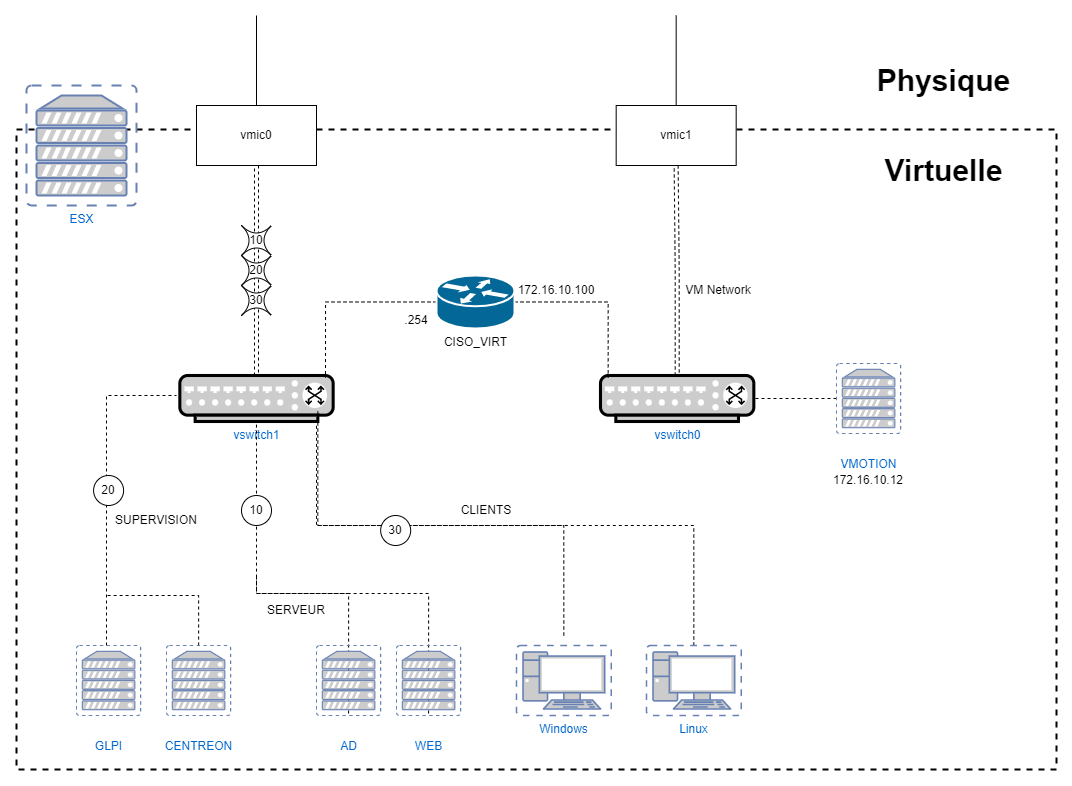

The diagram above was exported from draw.io. Its source (the exported page's mxGraphModel, read from the mxfile embedded in the PNG):
<mxGraphModel dx="1296" dy="998" grid="1" gridSize="10" guides="1" tooltips="1" connect="1" arrows="1" fold="1" page="1" pageScale="1" pageWidth="1169" pageHeight="827" math="0" shadow="0">
  <root>
    <mxCell id="0" />
    <mxCell id="1" parent="0" />
    <mxCell id="ftdR-JwbQzsTkl3JLjmJ-2" value="" style="rounded=0;whiteSpace=wrap;html=1;dashed=1;strokeWidth=2;perimeterSpacing=4;" vertex="1" parent="1">
      <mxGeometry x="70" y="114" width="1040" height="640" as="geometry" />
    </mxCell>
    <mxCell id="ftdR-JwbQzsTkl3JLjmJ-1" value="ESX" style="fontColor=#0066CC;verticalAlign=top;verticalLabelPosition=bottom;labelPosition=center;align=center;html=1;outlineConnect=0;fillColor=#CCCCCC;strokeColor=#6881B3;gradientColor=none;gradientDirection=north;strokeWidth=2;shape=mxgraph.networks.virtual_server;" vertex="1" parent="1">
      <mxGeometry x="80" y="70" width="110" height="120" as="geometry" />
    </mxCell>
    <mxCell id="ftdR-JwbQzsTkl3JLjmJ-3" value="vswitch1" style="fontColor=#0066CC;verticalAlign=top;verticalLabelPosition=bottom;labelPosition=center;align=center;html=1;outlineConnect=0;fillColor=#CCCCCC;strokeColor=default;gradientColor=none;gradientDirection=north;strokeWidth=1;shape=mxgraph.networks.switch;rounded=0;" vertex="1" parent="1">
      <mxGeometry x="233.32999999999998" y="360" width="153.33" height="46" as="geometry" />
    </mxCell>
    <mxCell id="ftdR-JwbQzsTkl3JLjmJ-5" style="edgeStyle=orthogonalEdgeStyle;rounded=0;orthogonalLoop=1;jettySize=auto;html=1;endArrow=none;endFill=0;shape=link;dashed=1;" edge="1" parent="1" source="ftdR-JwbQzsTkl3JLjmJ-4" target="ftdR-JwbQzsTkl3JLjmJ-3">
      <mxGeometry relative="1" as="geometry" />
    </mxCell>
    <mxCell id="ftdR-JwbQzsTkl3JLjmJ-10" style="edgeStyle=orthogonalEdgeStyle;rounded=0;orthogonalLoop=1;jettySize=auto;html=1;endArrow=none;endFill=0;" edge="1" parent="1" source="ftdR-JwbQzsTkl3JLjmJ-4">
      <mxGeometry relative="1" as="geometry">
        <mxPoint x="310" as="targetPoint" />
      </mxGeometry>
    </mxCell>
    <mxCell id="ftdR-JwbQzsTkl3JLjmJ-4" value="vmic0" style="rounded=0;whiteSpace=wrap;html=1;strokeColor=default;strokeWidth=1;" vertex="1" parent="1">
      <mxGeometry x="250" y="90" width="120" height="60" as="geometry" />
    </mxCell>
    <mxCell id="ftdR-JwbQzsTkl3JLjmJ-9" value="" style="group" vertex="1" connectable="0" parent="1">
      <mxGeometry x="295" y="210" width="30" height="90" as="geometry" />
    </mxCell>
    <mxCell id="ftdR-JwbQzsTkl3JLjmJ-6" value="10" style="shape=switch;whiteSpace=wrap;html=1;rounded=0;strokeColor=default;strokeWidth=1;" vertex="1" parent="ftdR-JwbQzsTkl3JLjmJ-9">
      <mxGeometry width="30" height="30" as="geometry" />
    </mxCell>
    <mxCell id="ftdR-JwbQzsTkl3JLjmJ-7" value="20" style="shape=switch;whiteSpace=wrap;html=1;rounded=0;strokeColor=default;strokeWidth=1;" vertex="1" parent="ftdR-JwbQzsTkl3JLjmJ-9">
      <mxGeometry y="30" width="30" height="30" as="geometry" />
    </mxCell>
    <mxCell id="ftdR-JwbQzsTkl3JLjmJ-8" value="30" style="shape=switch;whiteSpace=wrap;html=1;rounded=0;strokeColor=default;strokeWidth=1;" vertex="1" parent="ftdR-JwbQzsTkl3JLjmJ-9">
      <mxGeometry y="60" width="30" height="30" as="geometry" />
    </mxCell>
    <mxCell id="ftdR-JwbQzsTkl3JLjmJ-11" value="&lt;b&gt;&lt;font style=&quot;font-size: 30px;&quot;&gt;Physique&lt;/font&gt;&lt;/b&gt;" style="text;html=1;strokeColor=none;fillColor=none;align=center;verticalAlign=middle;whiteSpace=wrap;rounded=0;strokeWidth=1;" vertex="1" parent="1">
      <mxGeometry x="910" y="40" width="175" height="50" as="geometry" />
    </mxCell>
    <mxCell id="ftdR-JwbQzsTkl3JLjmJ-12" value="&lt;span style=&quot;font-size: 30px;&quot;&gt;&lt;b&gt;Virtuelle&lt;/b&gt;&lt;/span&gt;" style="text;html=1;strokeColor=none;fillColor=none;align=center;verticalAlign=middle;whiteSpace=wrap;rounded=0;strokeWidth=1;" vertex="1" parent="1">
      <mxGeometry x="910" y="130" width="175" height="50" as="geometry" />
    </mxCell>
    <mxCell id="ftdR-JwbQzsTkl3JLjmJ-22" style="edgeStyle=orthogonalEdgeStyle;rounded=0;orthogonalLoop=1;jettySize=auto;html=1;fontSize=12;endArrow=none;endFill=0;dashed=1;" edge="1" parent="1" source="ftdR-JwbQzsTkl3JLjmJ-14">
      <mxGeometry relative="1" as="geometry">
        <mxPoint x="230" y="380.0000000000001" as="targetPoint" />
        <Array as="points">
          <mxPoint x="160" y="380" />
        </Array>
      </mxGeometry>
    </mxCell>
    <mxCell id="ftdR-JwbQzsTkl3JLjmJ-14" value="&lt;font style=&quot;font-size: 12px;&quot;&gt;GLPI&lt;/font&gt;" style="fontColor=#0066CC;verticalAlign=top;verticalLabelPosition=bottom;labelPosition=center;align=center;html=1;outlineConnect=0;fillColor=#CCCCCC;strokeColor=#6881B3;gradientColor=none;gradientDirection=north;strokeWidth=2;shape=mxgraph.networks.virtual_server;rounded=0;fontSize=30;" vertex="1" parent="1">
      <mxGeometry x="130" y="630" width="64.17" height="70" as="geometry" />
    </mxCell>
    <mxCell id="ftdR-JwbQzsTkl3JLjmJ-18" style="edgeStyle=orthogonalEdgeStyle;rounded=0;orthogonalLoop=1;jettySize=auto;html=1;fontSize=12;endArrow=none;endFill=0;shape=link;dashed=1;" edge="1" parent="1" source="ftdR-JwbQzsTkl3JLjmJ-15" target="ftdR-JwbQzsTkl3JLjmJ-17">
      <mxGeometry relative="1" as="geometry" />
    </mxCell>
    <mxCell id="ftdR-JwbQzsTkl3JLjmJ-15" value="vswitch0" style="fontColor=#0066CC;verticalAlign=top;verticalLabelPosition=bottom;labelPosition=center;align=center;html=1;outlineConnect=0;fillColor=#CCCCCC;strokeColor=default;gradientColor=none;gradientDirection=north;strokeWidth=1;shape=mxgraph.networks.switch;rounded=0;" vertex="1" parent="1">
      <mxGeometry x="654" y="360" width="153.33" height="46" as="geometry" />
    </mxCell>
    <mxCell id="ftdR-JwbQzsTkl3JLjmJ-49" style="edgeStyle=orthogonalEdgeStyle;rounded=0;orthogonalLoop=1;jettySize=auto;html=1;fontSize=12;endArrow=none;endFill=0;" edge="1" parent="1" source="ftdR-JwbQzsTkl3JLjmJ-17">
      <mxGeometry relative="1" as="geometry">
        <mxPoint x="729.6700000000001" as="targetPoint" />
      </mxGeometry>
    </mxCell>
    <mxCell id="ftdR-JwbQzsTkl3JLjmJ-17" value="vmic1" style="rounded=0;whiteSpace=wrap;html=1;strokeColor=default;strokeWidth=1;" vertex="1" parent="1">
      <mxGeometry x="669.67" y="90" width="120" height="60" as="geometry" />
    </mxCell>
    <mxCell id="ftdR-JwbQzsTkl3JLjmJ-23" style="edgeStyle=orthogonalEdgeStyle;rounded=0;orthogonalLoop=1;jettySize=auto;html=1;fontSize=12;endArrow=none;endFill=0;dashed=1;" edge="1" parent="1" source="ftdR-JwbQzsTkl3JLjmJ-20">
      <mxGeometry relative="1" as="geometry">
        <mxPoint x="160" y="580" as="targetPoint" />
        <Array as="points">
          <mxPoint x="252" y="580" />
        </Array>
      </mxGeometry>
    </mxCell>
    <mxCell id="ftdR-JwbQzsTkl3JLjmJ-20" value="&lt;span style=&quot;font-size: 12px;&quot;&gt;CENTREON&lt;/span&gt;" style="fontColor=#0066CC;verticalAlign=top;verticalLabelPosition=bottom;labelPosition=center;align=center;html=1;outlineConnect=0;fillColor=#CCCCCC;strokeColor=#6881B3;gradientColor=none;gradientDirection=north;strokeWidth=2;shape=mxgraph.networks.virtual_server;rounded=0;fontSize=30;" vertex="1" parent="1">
      <mxGeometry x="220" y="630" width="64.17" height="70" as="geometry" />
    </mxCell>
    <mxCell id="ftdR-JwbQzsTkl3JLjmJ-24" value="SUPERVISION" style="text;html=1;strokeColor=none;fillColor=none;align=center;verticalAlign=middle;whiteSpace=wrap;rounded=0;strokeWidth=1;fontSize=12;" vertex="1" parent="1">
      <mxGeometry x="180" y="490" width="60" height="30" as="geometry" />
    </mxCell>
    <mxCell id="ftdR-JwbQzsTkl3JLjmJ-28" style="edgeStyle=orthogonalEdgeStyle;rounded=0;orthogonalLoop=1;jettySize=auto;html=1;entryX=0.5;entryY=1;entryDx=0;entryDy=0;entryPerimeter=0;fontSize=12;endArrow=none;endFill=0;dashed=1;" edge="1" parent="1">
      <mxGeometry relative="1" as="geometry">
        <mxPoint x="402.07407407407413" y="698" as="sourcePoint" />
        <mxPoint x="309.995" y="407" as="targetPoint" />
        <Array as="points">
          <mxPoint x="402" y="578" />
          <mxPoint x="310" y="578" />
        </Array>
      </mxGeometry>
    </mxCell>
    <mxCell id="ftdR-JwbQzsTkl3JLjmJ-26" value="&lt;span style=&quot;font-size: 12px;&quot;&gt;AD&lt;/span&gt;" style="fontColor=#0066CC;verticalAlign=top;verticalLabelPosition=bottom;labelPosition=center;align=center;html=1;outlineConnect=0;fillColor=#CCCCCC;strokeColor=#6881B3;gradientColor=none;gradientDirection=north;strokeWidth=2;shape=mxgraph.networks.virtual_server;rounded=0;fontSize=30;" vertex="1" parent="1">
      <mxGeometry x="370" y="630" width="64.17" height="70" as="geometry" />
    </mxCell>
    <mxCell id="ftdR-JwbQzsTkl3JLjmJ-31" style="edgeStyle=orthogonalEdgeStyle;rounded=0;orthogonalLoop=1;jettySize=auto;html=1;fontSize=12;endArrow=none;endFill=0;dashed=1;" edge="1" parent="1">
      <mxGeometry relative="1" as="geometry">
        <mxPoint x="310" y="558" as="targetPoint" />
        <mxPoint x="482.07407407407413" y="698" as="sourcePoint" />
        <Array as="points">
          <mxPoint x="482" y="578" />
          <mxPoint x="310" y="578" />
        </Array>
      </mxGeometry>
    </mxCell>
    <mxCell id="ftdR-JwbQzsTkl3JLjmJ-27" value="&lt;span style=&quot;font-size: 12px;&quot;&gt;WEB&lt;/span&gt;" style="fontColor=#0066CC;verticalAlign=top;verticalLabelPosition=bottom;labelPosition=center;align=center;html=1;outlineConnect=0;fillColor=#CCCCCC;strokeColor=#6881B3;gradientColor=none;gradientDirection=north;strokeWidth=2;shape=mxgraph.networks.virtual_server;rounded=0;fontSize=30;" vertex="1" parent="1">
      <mxGeometry x="450" y="630" width="64.17" height="70" as="geometry" />
    </mxCell>
    <mxCell id="ftdR-JwbQzsTkl3JLjmJ-32" value="SERVEUR" style="text;html=1;strokeColor=none;fillColor=none;align=center;verticalAlign=middle;whiteSpace=wrap;rounded=0;strokeWidth=1;fontSize=12;" vertex="1" parent="1">
      <mxGeometry x="320" y="580" width="60" height="30" as="geometry" />
    </mxCell>
    <mxCell id="ftdR-JwbQzsTkl3JLjmJ-34" value="10" style="ellipse;whiteSpace=wrap;html=1;aspect=fixed;rounded=0;strokeColor=default;strokeWidth=1;fontSize=12;" vertex="1" parent="1">
      <mxGeometry x="295" y="480" width="30" height="30" as="geometry" />
    </mxCell>
    <mxCell id="ftdR-JwbQzsTkl3JLjmJ-35" value="20" style="ellipse;whiteSpace=wrap;html=1;aspect=fixed;rounded=0;strokeColor=default;strokeWidth=1;fontSize=12;" vertex="1" parent="1">
      <mxGeometry x="147.09" y="460" width="30" height="30" as="geometry" />
    </mxCell>
    <mxCell id="ftdR-JwbQzsTkl3JLjmJ-38" style="edgeStyle=orthogonalEdgeStyle;rounded=0;orthogonalLoop=1;jettySize=auto;html=1;entryX=0.9;entryY=1;entryDx=0;entryDy=0;entryPerimeter=0;fontSize=12;endArrow=none;endFill=0;dashed=1;" edge="1" parent="1">
      <mxGeometry relative="1" as="geometry">
        <mxPoint x="617.3333333333335" y="619.9999999999999" as="sourcePoint" />
        <mxPoint x="371.3269999999999" y="396" as="targetPoint" />
        <Array as="points">
          <mxPoint x="617" y="510" />
          <mxPoint x="371" y="510" />
        </Array>
      </mxGeometry>
    </mxCell>
    <mxCell id="ftdR-JwbQzsTkl3JLjmJ-36" value="Windows" style="fontColor=#0066CC;verticalAlign=top;verticalLabelPosition=bottom;labelPosition=center;align=center;html=1;outlineConnect=0;fillColor=#CCCCCC;strokeColor=#6881B3;gradientColor=none;gradientDirection=north;strokeWidth=2;shape=mxgraph.networks.virtual_pc;rounded=0;fontSize=12;" vertex="1" parent="1">
      <mxGeometry x="570" y="630" width="94.71" height="70" as="geometry" />
    </mxCell>
    <mxCell id="ftdR-JwbQzsTkl3JLjmJ-39" style="edgeStyle=orthogonalEdgeStyle;rounded=0;orthogonalLoop=1;jettySize=auto;html=1;fontSize=12;endArrow=none;endFill=0;dashed=1;" edge="1" parent="1">
      <mxGeometry relative="1" as="geometry">
        <mxPoint x="747.3333333333335" y="629.9999999999999" as="sourcePoint" />
        <mxPoint x="370" y="406" as="targetPoint" />
        <Array as="points">
          <mxPoint x="747" y="510" />
          <mxPoint x="370" y="510" />
        </Array>
      </mxGeometry>
    </mxCell>
    <mxCell id="ftdR-JwbQzsTkl3JLjmJ-37" value="Linux" style="fontColor=#0066CC;verticalAlign=top;verticalLabelPosition=bottom;labelPosition=center;align=center;html=1;outlineConnect=0;fillColor=#CCCCCC;strokeColor=#6881B3;gradientColor=none;gradientDirection=north;strokeWidth=2;shape=mxgraph.networks.virtual_pc;rounded=0;fontSize=12;" vertex="1" parent="1">
      <mxGeometry x="700" y="630" width="94.71" height="70" as="geometry" />
    </mxCell>
    <mxCell id="ftdR-JwbQzsTkl3JLjmJ-40" value="30" style="ellipse;whiteSpace=wrap;html=1;aspect=fixed;rounded=0;strokeColor=default;strokeWidth=1;fontSize=12;" vertex="1" parent="1">
      <mxGeometry x="434.16999999999996" y="500" width="30" height="30" as="geometry" />
    </mxCell>
    <mxCell id="ftdR-JwbQzsTkl3JLjmJ-44" value="CLIENTS" style="text;html=1;strokeColor=none;fillColor=none;align=center;verticalAlign=middle;whiteSpace=wrap;rounded=0;strokeWidth=1;fontSize=12;" vertex="1" parent="1">
      <mxGeometry x="510" y="480" width="60" height="30" as="geometry" />
    </mxCell>
    <mxCell id="ftdR-JwbQzsTkl3JLjmJ-47" style="edgeStyle=orthogonalEdgeStyle;rounded=0;orthogonalLoop=1;jettySize=auto;html=1;entryX=1;entryY=0.5;entryDx=0;entryDy=0;entryPerimeter=0;dashed=1;fontSize=12;endArrow=none;endFill=0;" edge="1" parent="1" source="ftdR-JwbQzsTkl3JLjmJ-46" target="ftdR-JwbQzsTkl3JLjmJ-15">
      <mxGeometry relative="1" as="geometry" />
    </mxCell>
    <mxCell id="ftdR-JwbQzsTkl3JLjmJ-46" value="&lt;span style=&quot;font-size: 12px;&quot;&gt;VMOTION&lt;/span&gt;" style="fontColor=#0066CC;verticalAlign=top;verticalLabelPosition=bottom;labelPosition=center;align=center;html=1;outlineConnect=0;fillColor=#CCCCCC;strokeColor=#6881B3;gradientColor=none;gradientDirection=north;strokeWidth=2;shape=mxgraph.networks.virtual_server;rounded=0;fontSize=30;" vertex="1" parent="1">
      <mxGeometry x="890" y="348" width="64.17" height="70" as="geometry" />
    </mxCell>
    <mxCell id="ftdR-JwbQzsTkl3JLjmJ-48" value="172.16.10.12" style="text;html=1;strokeColor=none;fillColor=none;align=center;verticalAlign=middle;whiteSpace=wrap;rounded=0;strokeWidth=1;fontSize=12;" vertex="1" parent="1">
      <mxGeometry x="892.09" y="450" width="60" height="30" as="geometry" />
    </mxCell>
    <mxCell id="ftdR-JwbQzsTkl3JLjmJ-51" style="edgeStyle=orthogonalEdgeStyle;rounded=0;orthogonalLoop=1;jettySize=auto;html=1;entryX=0.95;entryY=0.05;entryDx=0;entryDy=0;entryPerimeter=0;fontSize=12;endArrow=none;endFill=0;dashed=1;" edge="1" parent="1" source="ftdR-JwbQzsTkl3JLjmJ-50" target="ftdR-JwbQzsTkl3JLjmJ-3">
      <mxGeometry relative="1" as="geometry" />
    </mxCell>
    <mxCell id="ftdR-JwbQzsTkl3JLjmJ-52" style="edgeStyle=orthogonalEdgeStyle;rounded=0;orthogonalLoop=1;jettySize=auto;html=1;entryX=0.05;entryY=0.05;entryDx=0;entryDy=0;entryPerimeter=0;fontSize=12;endArrow=none;endFill=0;dashed=1;" edge="1" parent="1" source="ftdR-JwbQzsTkl3JLjmJ-50" target="ftdR-JwbQzsTkl3JLjmJ-15">
      <mxGeometry relative="1" as="geometry" />
    </mxCell>
    <mxCell id="ftdR-JwbQzsTkl3JLjmJ-50" value="CISO_VIRT" style="shape=mxgraph.cisco.routers.router;sketch=0;html=1;pointerEvents=1;dashed=0;fillColor=#036897;strokeColor=#ffffff;strokeWidth=2;verticalLabelPosition=bottom;verticalAlign=top;align=center;outlineConnect=0;rounded=0;fontSize=12;" vertex="1" parent="1">
      <mxGeometry x="490" y="260" width="78" height="53" as="geometry" />
    </mxCell>
    <mxCell id="ftdR-JwbQzsTkl3JLjmJ-53" value=".254" style="text;html=1;strokeColor=none;fillColor=none;align=center;verticalAlign=middle;whiteSpace=wrap;rounded=0;strokeWidth=1;fontSize=12;" vertex="1" parent="1">
      <mxGeometry x="440" y="290" width="60" height="30" as="geometry" />
    </mxCell>
    <mxCell id="ftdR-JwbQzsTkl3JLjmJ-54" value="172.16.10.100" style="text;html=1;strokeColor=none;fillColor=none;align=center;verticalAlign=middle;whiteSpace=wrap;rounded=0;strokeWidth=1;fontSize=12;" vertex="1" parent="1">
      <mxGeometry x="580" y="260" width="60" height="30" as="geometry" />
    </mxCell>
    <mxCell id="ftdR-JwbQzsTkl3JLjmJ-60" value="VM Network" style="text;html=1;strokeColor=none;fillColor=none;align=center;verticalAlign=middle;whiteSpace=wrap;rounded=0;strokeWidth=1;fontSize=12;" vertex="1" parent="1">
      <mxGeometry x="737.33" y="260" width="70" height="30" as="geometry" />
    </mxCell>
  </root>
</mxGraphModel>